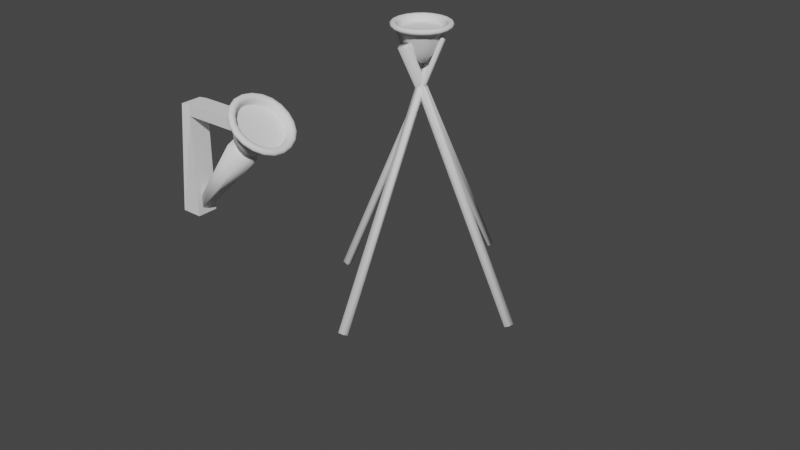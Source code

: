 # Source: lamp.blend  (saved by Blender 2.82.7; exported with 4.5.12 LTS)
import bpy
from mathutils import Matrix  # noqa: F401  (used for matrix-valued properties, if any)

bpy.ops.wm.read_factory_settings(use_empty=True)
scene = bpy.context.scene
scene.name = 'Scene'

# ---- collections
col_collection = bpy.data.collections.new('Collection'); scene.collection.children.link(col_collection)

# ---- world
world_world = bpy.data.worlds.new('World'); scene.world = world_world
world_world.use_nodes = True; world_world.node_tree.nodes.clear()
_N = world_world.node_tree.nodes; _L = world_world.node_tree.links
n0 = _N.new('ShaderNodeOutputWorld'); n0.name = 'World Output'; n0.location = (300, 300)
n1 = _N.new('ShaderNodeBackground'); n1.name = 'Background'; n1.location = (10, 300)
n1.inputs[0].default_value = (0.05088, 0.05088, 0.05088, 1.0)
_L.new(n1.outputs[0], n0.inputs[0])
n0.is_active_output = True
world_world.color = (0.05088, 0.05088, 0.05088)
world_world.use_sun_shadow = False
world_world.sun_shadow_jitter_overblur = 0.0

# ---- meshes
me_cylinder_003 = bpy.data.meshes.new('Cylinder.003')
me_cylinder_003.from_pydata([(0.0, 0.1, -1.0), (-5.553e-08, 0.05342, 1.0), (0.09511, 0.0309, -1.0), (0.05081, 0.01651, 1.0), (0.05878, -0.0809, -1.0), (0.0314, -0.04322, 1.0), (-0.05878, -0.0809, -1.0), (-0.0314, -0.04322, 1.0), (-0.09511, 0.0309, -1.0), (-0.05081, 0.01651, 1.0), (1.8, -2.244, -0.7229), (-0.436, 0.6268, 0.8898), (1.873, -2.305, -0.7007), (-0.3473, 0.5417, 0.9157), (1.819, -2.404, -0.6901), (-0.3846, 0.431, 0.9286), (1.712, -2.404, -0.7058), (-0.5084, 0.4537, 0.9096), (1.7, -2.305, -0.7261), (-0.5366, 0.5671, 0.8864), (3.886, 0.1, -0.3985), (-1.089, 0.1, 0.8987), (3.945, 0.0309, -0.3741), (-1.03, 0.0309, 0.9232), (3.922, -0.0809, -0.3834), (-1.053, -0.0809, 0.9139), (3.851, -0.0809, -0.4136), (-1.125, -0.0809, 0.8836), (3.828, 0.0309, -0.423), (-1.147, 0.0309, 0.8743), (1.747, 2.601, -0.6799), (-0.4199, -0.4095, 0.9118), (1.847, 2.541, -0.6773), (-0.3212, -0.4576, 0.9155), (1.837, 2.444, -0.6986), (-0.353, -0.5831, 0.8892), (1.73, 2.444, -0.7143), (-0.4681, -0.5969, 0.8709), (1.674, 2.541, -0.7027), (-0.5178, -0.4943, 0.8837)], [], [(0, 1, 3, 2), (2, 3, 5, 4), (4, 5, 7, 6), (3, 1, 9, 7, 5), (6, 7, 9, 8), (8, 9, 1, 0), (0, 2, 4, 6, 8), (10, 11, 13, 12), (12, 13, 15, 14), (14, 15, 17, 16), (13, 11, 19, 17, 15), (16, 17, 19, 18), (18, 19, 11, 10), (10, 12, 14, 16, 18), (20, 21, 23, 22), (22, 23, 25, 24), (24, 25, 27, 26), (23, 21, 29, 27, 25), (26, 27, 29, 28), (28, 29, 21, 20), (20, 22, 24, 26, 28), (30, 31, 33, 32), (32, 33, 35, 34), (34, 35, 37, 36), (33, 31, 39, 37, 35), (36, 37, 39, 38), (38, 39, 31, 30), (30, 32, 34, 36, 38)])
me_cylinder_003.polygons.foreach_set('use_smooth', [True] * 28)
_uv = me_cylinder_003.uv_layers.new(name='UVMap')
_uv.uv.foreach_set('vector', [2.158, -1.5, 2.064, 0.0231, 1.946, 0.0231, 1.936, -1.5, 1.489, 0.03776, 1.541, -1.5, 1.661, -1.5, 1.713, 0.03776, 1.713, 0.03769, 1.764, -1.5, 1.884, -1.5, 1.936, 0.03769, 2.118, 0.08597, 2.005, 0.1011, 1.936, 0.06226, 2.005, 0.0231, 2.118, 0.03775, 1.266, 0.03776, 1.318, -1.5, 1.438, -1.5, 1.489, 0.03776, 2.158, 0.01601, 2.258, -1.5, 2.377, -1.5, 2.38, 0.01601, 2.158, 0.08874, 2.289, 0.01601, 2.5, 0.04429, 2.5, 0.1345, 2.289, 0.162, 1.044, -1.441, 1.044, 1.592, 0.9013, 1.515, 0.928, -1.5, 0.6023, -1.469, 0.6023, 1.373, 0.4106, 1.327, 0.4007, -1.5, 0.4007, -1.5, 0.4106, 1.327, 0.2642, 1.401, 0.2498, -1.448, 0.6023, 1.373, 0.5841, 1.466, 0.3671, 1.48, 0.2642, 1.401, 0.4106, 1.327, 1.064, 1.462, 1.044, -1.426, 1.177, -1.5, 1.177, 1.401, -0.7119, 1.408, -0.6731, -1.5, -0.453, -1.489, -0.4911, 1.418, -0.4911, 1.418, -0.453, 1.488, -0.6503, 1.521, -0.8103, 1.471, -0.7119, 1.408, -1.156, -1.458, -1.156, 2.455, -1.288, 2.413, -1.288, -1.5, -1.288, -1.5, -1.288, 2.413, -1.5, 2.429, -1.5, -1.484, 1.177, 2.5, 1.177, -1.452, 1.266, -1.5, 1.266, 2.452, -1.288, 2.413, -1.156, 2.455, -1.286, 2.497, -1.498, 2.482, -1.5, 2.429, -0.8103, -1.431, -0.8103, 2.446, -1.019, 2.464, -1.019, -1.413, -1.019, -1.413, -1.019, 2.464, -1.156, 2.422, -1.156, -1.456, -1.156, -1.456, -1.031, -1.5, -0.8176, -1.485, -0.8103, -1.431, -1.019, -1.413, -0.1049, -1.489, -0.1477, 1.453, -0.3503, 1.436, -0.3246, -1.5, 0.7892, 1.56, 0.7544, -1.418, 0.9013, -1.5, 0.9013, 1.5, 0.2498, -1.436, 0.2498, 1.4, 0.0984, 1.464, 0.09365, -1.385, -0.3503, 1.436, -0.1477, 1.453, -0.1049, 1.548, -0.3003, 1.586, -0.453, 1.525, 0.09365, -1.385, 0.0984, 1.464, -0.09747, 1.425, -0.1049, -1.417, 0.7544, -1.442, 0.7544, 1.652, 0.6023, 1.571, 0.6389, -1.5, -0.07145, -1.488, 0.1477, -1.5, 0.2498, -1.436, 0.09365, -1.385, -0.1049, -1.417])
me_cylinder_003.use_remesh_fix_poles = True
me_cylinder_003.use_remesh_preserve_attributes = False
me_cylinder_003.use_mirror_vertex_groups = False
me_cylinder_003.update()
me_cone = bpy.data.meshes.new('Cone')
me_cone.from_pydata([(0.0, 1.0, -1.0), (0.9511, 0.309, -1.0), (0.5878, -0.809, -1.0), (0.0, 0.0, 1.0), (-0.5878, -0.809, -1.0), (-0.9511, 0.309, -1.0), (7.109e-09, 1.362, -1.0), (1.295, 0.4207, -1.0), (0.8003, -1.102, -1.0), (-0.8003, -1.102, -1.0), (-1.295, 0.4207, -1.0), (0.0, 1.0, -1.325), (0.9511, 0.309, -1.325), (0.5878, -0.809, -1.325), (-0.5878, -0.809, -1.325), (-0.9511, 0.309, -1.325), (7.109e-09, 1.362, -1.325), (1.295, 0.4207, -1.325), (0.8003, -1.102, -1.325), (-0.8003, -1.102, -1.325), (-1.295, 0.4207, -1.325)], [], [(0, 3, 1), (1, 3, 2), (2, 3, 4), (4, 3, 5), (5, 3, 0), (10, 9, 19, 20), (6, 7, 8, 9, 10), (2, 4, 14, 13), (5, 0, 11, 15), (9, 8, 18, 19), (4, 5, 15, 14), (14, 15, 20, 19), (13, 14, 19, 18), (11, 12, 17, 16), (15, 11, 16, 20), (12, 13, 18, 17), (1, 2, 13, 12), (7, 6, 16, 17), (0, 1, 12, 11), (6, 10, 20, 16), (8, 7, 17, 18)])
me_cone.polygons.foreach_set('use_smooth', [True] * 21)
_uv = me_cone.uv_layers.new(name='UVMap')
_uv.uv.foreach_set('vector', [1.459, 2.058, 1.868, 0.4575, 2.277, 2.058, -0.1767, 2.058, 0.2322, 0.4575, 0.6412, 2.058, -0.1767, 0.703, -0.8383, 2.215, -0.8383, 0.703, -0.8383, 0.703, -0.8383, 2.215, -1.5, 0.703, 0.6412, 2.058, 1.05, 0.4575, 1.459, 2.058, 1.927, -0.5213, 2.052, -1.5, 2.274, -1.5, 2.149, -0.5213, 0.8681, -1.5, 1.927, -1.126, 1.927, 0.08364, 0.8681, 0.4575, 0.2136, -0.5213, -0.1767, 0.703, -0.8383, 0.703, -0.8383, 0.4575, -0.1767, 0.4575, 0.6412, 2.058, 1.459, 2.058, 1.459, 2.299, 0.6412, 2.299, 2.277, 2.5, 2.277, 1.512, 2.497, 1.479, 2.497, 2.467, -0.8383, 0.703, -1.5, 0.703, -1.5, 0.4575, -0.8383, 0.4575, 0.01008, -0.07699, 0.01008, -0.9655, 0.2136, -1.126, 0.2136, 0.08364, -0.7677, 0.1976, 0.01008, -0.07699, 0.2136, 0.08364, -0.8455, 0.4575, -0.7677, -1.24, -1.248, -0.5213, -1.5, -0.5213, -0.8455, -1.5, 0.01008, -0.9655, -0.7677, -1.24, -0.8455, -1.5, 0.2136, -1.126, -1.248, -0.5213, -0.7677, 0.1976, -0.8455, 0.4575, -1.5, -0.5213, -0.1767, 2.058, 0.6412, 2.058, 0.6412, 2.299, -0.1767, 2.299, 2.274, -0.2902, 2.274, -1.5, 2.5, -1.5, 2.5, -0.2902, 1.459, 2.058, 2.277, 2.058, 2.277, 2.299, 1.459, 2.299, 2.052, 0.4575, 1.927, -0.5213, 2.149, -0.5213, 2.274, 0.4575, 2.277, 1.479, 2.277, 0.4906, 2.497, 0.4575, 2.497, 1.446])
me_cone.use_remesh_fix_poles = True
me_cone.use_remesh_preserve_attributes = False
me_cone.use_mirror_vertex_groups = False
me_cone.update()
me_cone_001 = bpy.data.meshes.new('Cone.001')
me_cone_001.from_pydata([(0.0, 1.0, -1.0), (0.9511, 0.309, -1.0), (0.5878, -0.809, -1.0), (0.0, 0.0, 1.0), (-0.5878, -0.809, -1.0), (-0.9511, 0.309, -1.0), (7.109e-09, 1.362, -1.0), (1.295, 0.4207, -1.0), (0.8003, -1.102, -1.0), (-0.8003, -1.102, -1.0), (-1.295, 0.4207, -1.0), (0.0, 1.0, -1.325), (0.9511, 0.309, -1.325), (0.5878, -0.809, -1.325), (-0.5878, -0.809, -1.325), (-0.9511, 0.309, -1.325), (7.109e-09, 1.362, -1.325), (1.295, 0.4207, -1.325), (0.8003, -1.102, -1.325), (-0.8003, -1.102, -1.325), (-1.295, 0.4207, -1.325)], [], [(0, 3, 1), (1, 3, 2), (2, 3, 4), (4, 3, 5), (5, 3, 0), (10, 9, 19, 20), (6, 7, 8, 9, 10), (2, 4, 14, 13), (5, 0, 11, 15), (9, 8, 18, 19), (4, 5, 15, 14), (14, 15, 20, 19), (13, 14, 19, 18), (11, 12, 17, 16), (15, 11, 16, 20), (12, 13, 18, 17), (1, 2, 13, 12), (7, 6, 16, 17), (0, 1, 12, 11), (6, 10, 20, 16), (8, 7, 17, 18)])
me_cone_001.polygons.foreach_set('use_smooth', [True] * 21)
_uv = me_cone_001.uv_layers.new(name='UVMap')
_uv.uv.foreach_set('vector', [1.459, 2.058, 1.868, 0.4575, 2.277, 2.058, -0.1767, 2.058, 0.2322, 0.4575, 0.6412, 2.058, -0.1767, 0.703, -0.8383, 2.215, -0.8383, 0.703, -0.8383, 0.703, -0.8383, 2.215, -1.5, 0.703, 0.6412, 2.058, 1.05, 0.4575, 1.459, 2.058, 1.927, -0.5213, 2.052, -1.5, 2.274, -1.5, 2.149, -0.5213, 0.8681, -1.5, 1.927, -1.126, 1.927, 0.08364, 0.8681, 0.4575, 0.2136, -0.5213, -0.1767, 0.703, -0.8383, 0.703, -0.8383, 0.4575, -0.1767, 0.4575, 0.6412, 2.058, 1.459, 2.058, 1.459, 2.299, 0.6412, 2.299, 2.277, 2.5, 2.277, 1.512, 2.497, 1.479, 2.497, 2.467, -0.8383, 0.703, -1.5, 0.703, -1.5, 0.4575, -0.8383, 0.4575, 0.01008, -0.07699, 0.01008, -0.9655, 0.2136, -1.126, 0.2136, 0.08364, -0.7677, 0.1976, 0.01008, -0.07699, 0.2136, 0.08364, -0.8455, 0.4575, -0.7677, -1.24, -1.248, -0.5213, -1.5, -0.5213, -0.8455, -1.5, 0.01008, -0.9655, -0.7677, -1.24, -0.8455, -1.5, 0.2136, -1.126, -1.248, -0.5213, -0.7677, 0.1976, -0.8455, 0.4575, -1.5, -0.5213, -0.1767, 2.058, 0.6412, 2.058, 0.6412, 2.299, -0.1767, 2.299, 2.274, -0.2902, 2.274, -1.5, 2.5, -1.5, 2.5, -0.2902, 1.459, 2.058, 2.277, 2.058, 2.277, 2.299, 1.459, 2.299, 2.052, 0.4575, 1.927, -0.5213, 2.149, -0.5213, 2.274, 0.4575, 2.277, 1.479, 2.277, 0.4906, 2.497, 0.4575, 2.497, 1.446])
me_cone_001.use_remesh_fix_poles = True
me_cone_001.use_remesh_preserve_attributes = False
me_cone_001.use_mirror_vertex_groups = False
me_cone_001.update()
me_cylinder = bpy.data.meshes.new('Cylinder')
me_cylinder.from_pydata([(0.0, 0.1, -1.0), (4.842e-09, 0.2937, 1.0), (0.09511, 0.0309, -1.0), (0.2793, 0.09076, 1.0), (0.05878, -0.0809, -1.0), (0.1726, -0.2376, 1.0), (-0.05878, -0.0809, -1.0), (-0.1726, -0.2376, 1.0), (-0.09511, 0.0309, -1.0), (-0.2793, 0.09076, 1.0)], [], [(0, 1, 3, 2), (2, 3, 5, 4), (4, 5, 7, 6), (3, 1, 9, 7, 5), (6, 7, 9, 8), (8, 9, 1, 0), (0, 2, 4, 6, 8)])
me_cylinder.polygons.foreach_set('use_smooth', [True] * 7)
_uv = me_cylinder.uv_layers.new(name='UVMap')
_uv.uv.foreach_set('vector', [-0.07482, 2.5, -0.2765, -1.5, 0.3352, -1.5, 0.1335, 2.5, 0.7452, -1.5, 0.9469, 2.5, 0.3352, 2.5, 0.5369, -1.5, -1.298, 2.5, -1.5, -1.5, -0.8883, -1.5, -1.09, 2.5, 1.918, -1.5, 2.5, -1.287, 2.5, -0.5989, 1.918, -0.3861, 1.559, -0.9431, -0.6865, 2.5, -0.8883, -1.5, -0.2765, -1.5, -0.4783, 2.5, 1.357, -1.5, 1.559, 2.5, 0.9469, 2.5, 1.149, -1.5, 1.681, -0.3861, 1.879, -0.3137, 1.879, -0.07931, 1.681, -0.006882, 1.559, -0.1965])
me_cylinder.use_remesh_fix_poles = True
me_cylinder.use_remesh_preserve_attributes = False
me_cylinder.use_mirror_vertex_groups = False
me_cylinder.update()
me_cube = bpy.data.meshes.new('Cube')
me_cube.from_pydata([(-1.0, -1.0, 1.0), (-1.0, 1.0, 1.0), (1.0, -1.0, 1.0), (1.0, 1.0, 1.0), (0.288, -1.199, 11.69), (0.288, 0.8006, 11.69), (1.0, 1.0, 11.69), (1.0, -1.0, 11.69), (0.1607, 0.8203, 10.63), (1.0, 1.0, 10.63), (1.0, -1.0, 10.63), (0.1607, -1.18, 10.63), (6.154, 1.0, 11.69), (6.154, -1.0, 11.69), (6.154, 1.0, 10.63), (6.154, -1.0, 10.63)], [], [(0, 1, 3, 2), (9, 8, 5, 6), (6, 5, 4, 7), (6, 7, 13, 12), (8, 11, 4, 5), (11, 10, 7, 4), (0, 2, 10, 11), (1, 0, 11, 8), (2, 3, 9, 10), (3, 1, 8, 9), (15, 14, 12, 13), (9, 6, 12, 14), (10, 9, 14, 15), (7, 10, 15, 13)])
_uv = me_cube.uv_layers.new(name='UVMap')
_uv.uv.foreach_set('vector', [-1.002, 1.74, -1.002, 1.259, -0.5049, 1.259, -0.5049, 1.74, -0.2332, 0.8602, -0.02233, 0.8364, -0.02233, 1.093, -0.2024, 1.113, 2.5, 2.061, 2.45, 2.232, 1.953, 2.232, 2.002, 2.061, 2.5, 2.061, 2.002, 2.061, 2.002, 0.8196, 2.5, 0.8196, 1.455, 0.8368, 1.953, 0.8457, 1.953, 1.102, 1.455, 1.093, 1.455, -1.077, 1.245, -1.101, 1.275, -1.354, 1.455, -1.334, 1.455, 1.259, 0.9638, 1.202, 1.245, -1.101, 1.455, -1.077, 1.455, -1.5, 1.953, -1.491, 1.953, 0.8457, 1.455, 0.8368, 1.953, -1.5, 2.45, -1.5, 2.45, 0.8196, 1.953, 0.8196, -0.5139, -1.443, -0.02233, -1.5, -0.02233, 0.8364, -0.2332, 0.8602, 1.718, 1.102, 1.718, 1.584, 1.455, 1.584, 1.455, 1.102, -0.2332, 0.8602, -0.2024, 1.113, -1.469, 1.259, -1.5, 1.006, -1.002, 2.5, -1.5, 2.5, -1.5, 1.259, -1.002, 1.259, 1.275, -1.354, 1.245, -1.101, -0.02233, -1.247, 0.008448, -1.5])
me_cube.use_remesh_fix_poles = True
me_cube.use_remesh_preserve_attributes = False
me_cube.use_mirror_vertex_groups = False
me_cube.update()

# ---- objects
ob_cylinder_003 = bpy.data.objects.new('Cylinder.003', me_cylinder_003)
ob_cone = bpy.data.objects.new('Cone', me_cone)
ob_cone_001 = bpy.data.objects.new('Cone.001', me_cone_001)
ob_cylinder = bpy.data.objects.new('Cylinder', me_cylinder)
ob_cube = bpy.data.objects.new('Cube', me_cube)

# ---- transforms, parenting, visibility, modifiers, constraints
ob_cylinder_003.location = (-0.801, 0.03258, -0.05977)
ob_cylinder_003.rotation_euler = (0.0, 0.4237, 0.0)
ob_cylinder_003.scale = (1.017, 1.017, 3.128)
ob_cylinder_003.lineart.crease_threshold = 0.0
ob_cone.location = (0.0, 0.0, 2.242)
ob_cone.rotation_euler = (3.142, -0.0, 0.0)
ob_cone.scale = (0.6063, 0.6063, 0.6063)
ob_cone.lineart.crease_threshold = 0.0
_m = ob_cone.modifiers.new('Subdivision', 'SUBSURF')
_m.uv_smooth = 'PRESERVE_CORNERS'
_m.show_only_control_edges = False
ob_cone_001.location = (-0.3496, -4.331, 1.751)
ob_cone_001.rotation_euler = (3.142, 0.6986, 0.0)
ob_cone_001.scale = (0.6063, 0.6063, 0.6063)
ob_cone_001.lineart.crease_threshold = 0.0
_m = ob_cone_001.modifiers.new('Subdivision', 'SUBSURF')
_m.uv_smooth = 'PRESERVE_CORNERS'
_m.show_only_control_edges = False
ob_cylinder.location = (-0.9958, -4.349, 0.9813)
ob_cylinder.rotation_euler = (0.0, 0.6986, 0.0)
ob_cylinder.lineart.crease_threshold = 0.0
ob_cube.location = (-1.645, -4.348, 0.0)
ob_cube.scale = (0.2, 0.2, 0.2)
ob_cube.lineart.crease_threshold = 0.0

# ---- collection membership
col_collection.objects.link(ob_cylinder_003)
col_collection.objects.link(ob_cone)
col_collection.objects.link(ob_cone_001)
col_collection.objects.link(ob_cylinder)
col_collection.objects.link(ob_cube)

# ---- scene / render settings (as saved in the file)
scene.frame_start = 1; scene.frame_end = 250; scene.frame_set(1)
scene.render.engine = 'BLENDER_EEVEE_NEXT'
scene.cycles.use_denoising = False
scene.cycles.samples = 128
scene.cycles.sampling_pattern = 'TABULATED_SOBOL'
scene.cycles.use_adaptive_sampling = False
scene.cycles.use_light_tree = False
scene.view_settings.view_transform = 'Filmic'
bpy.context.view_layer.update()

# ---- added for rendering (the .blend has no active camera and no usable light): camera, sun
cam_auto = bpy.data.cameras.new('AutoCamera')
cam_auto.lens = 50.0
cam_auto.sensor_width = 36.0
cam_auto.clip_end = 1000.0
ob_auto_camera = bpy.data.objects.new('AutoCamera', cam_auto)
scene.collection.objects.link(ob_auto_camera)
ob_auto_camera.location = (12.7637, -15.9623, 9.1703)
ob_auto_camera.rotation_euler = (1.09748, -7.21219e-08, 0.694738)
scene.camera = ob_auto_camera
light_auto_sun = bpy.data.lights.new('AutoSun', 'SUN')
light_auto_sun.energy = 3.0
light_auto_sun.angle = 0.0523599
ob_auto_sun = bpy.data.objects.new('AutoSun', light_auto_sun)
scene.collection.objects.link(ob_auto_sun)
ob_auto_sun.rotation_euler = (0.872665, 0.174533, 0.523599)
bpy.context.view_layer.update()
